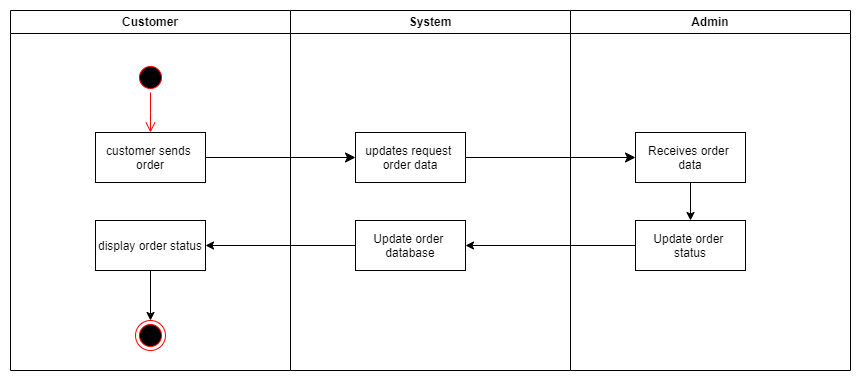

The diagram above was exported from draw.io. Its source (the exported page's mxGraphModel, read from the mxfile embedded in the PNG):
<mxGraphModel dx="1120" dy="468" grid="1" gridSize="10" guides="1" tooltips="1" connect="1" arrows="1" fold="1" page="1" pageScale="1" pageWidth="1169" pageHeight="826" background="none" math="0" shadow="0">
  <root>
    <mxCell id="eLFmR-0FtDURyEd3TtxD-0" />
    <mxCell id="eLFmR-0FtDURyEd3TtxD-1" parent="eLFmR-0FtDURyEd3TtxD-0" />
    <mxCell id="eLFmR-0FtDURyEd3TtxD-2" value="System" style="swimlane;whiteSpace=wrap" vertex="1" parent="eLFmR-0FtDURyEd3TtxD-1">
      <mxGeometry x="1000" y="120" width="280" height="360" as="geometry" />
    </mxCell>
    <mxCell id="eLFmR-0FtDURyEd3TtxD-17" value="updates request &#10;order data" style="" vertex="1" parent="eLFmR-0FtDURyEd3TtxD-2">
      <mxGeometry x="65" y="122" width="110" height="50" as="geometry" />
    </mxCell>
    <mxCell id="4Mv6-DAfRyhk6srtFUSg-8" value="Update order &#10;database" style="" vertex="1" parent="eLFmR-0FtDURyEd3TtxD-2">
      <mxGeometry x="65" y="210" width="110" height="50" as="geometry" />
    </mxCell>
    <mxCell id="eLFmR-0FtDURyEd3TtxD-9" value="Customer" style="swimlane;whiteSpace=wrap" vertex="1" parent="eLFmR-0FtDURyEd3TtxD-1">
      <mxGeometry x="720" y="120" width="280" height="360" as="geometry" />
    </mxCell>
    <mxCell id="eLFmR-0FtDURyEd3TtxD-11" value="" style="ellipse;shape=endState;fillColor=#000000;strokeColor=#ff0000" vertex="1" parent="eLFmR-0FtDURyEd3TtxD-9">
      <mxGeometry x="125" y="310" width="30" height="30" as="geometry" />
    </mxCell>
    <mxCell id="eLFmR-0FtDURyEd3TtxD-13" value="" style="ellipse;shape=startState;fillColor=#000000;strokeColor=#ff0000;" vertex="1" parent="eLFmR-0FtDURyEd3TtxD-9">
      <mxGeometry x="125" y="52" width="30" height="30" as="geometry" />
    </mxCell>
    <mxCell id="eLFmR-0FtDURyEd3TtxD-15" value="customer sends &#10;order" style="" vertex="1" parent="eLFmR-0FtDURyEd3TtxD-9">
      <mxGeometry x="85" y="122" width="110" height="50" as="geometry" />
    </mxCell>
    <mxCell id="eLFmR-0FtDURyEd3TtxD-16" value="" style="edgeStyle=elbowEdgeStyle;elbow=horizontal;verticalAlign=bottom;endArrow=open;endSize=8;strokeColor=#FF0000;endFill=1;rounded=0" edge="1" parent="eLFmR-0FtDURyEd3TtxD-9" source="eLFmR-0FtDURyEd3TtxD-13" target="eLFmR-0FtDURyEd3TtxD-15">
      <mxGeometry x="-460" y="40" as="geometry">
        <mxPoint x="-445" y="110" as="targetPoint" />
      </mxGeometry>
    </mxCell>
    <mxCell id="4Mv6-DAfRyhk6srtFUSg-13" style="edgeStyle=orthogonalEdgeStyle;rounded=0;orthogonalLoop=1;jettySize=auto;html=1;exitX=0.5;exitY=1;exitDx=0;exitDy=0;entryX=0.5;entryY=0;entryDx=0;entryDy=0;" edge="1" parent="eLFmR-0FtDURyEd3TtxD-9" source="4Mv6-DAfRyhk6srtFUSg-10" target="eLFmR-0FtDURyEd3TtxD-11">
      <mxGeometry relative="1" as="geometry" />
    </mxCell>
    <mxCell id="4Mv6-DAfRyhk6srtFUSg-10" value="display order status" style="" vertex="1" parent="eLFmR-0FtDURyEd3TtxD-9">
      <mxGeometry x="85" y="210" width="110" height="50" as="geometry" />
    </mxCell>
    <mxCell id="4Mv6-DAfRyhk6srtFUSg-0" value="Admin" style="swimlane;whiteSpace=wrap" vertex="1" parent="eLFmR-0FtDURyEd3TtxD-1">
      <mxGeometry x="1280" y="120" width="280" height="360" as="geometry" />
    </mxCell>
    <mxCell id="4Mv6-DAfRyhk6srtFUSg-7" style="edgeStyle=orthogonalEdgeStyle;rounded=0;orthogonalLoop=1;jettySize=auto;html=1;exitX=0.5;exitY=1;exitDx=0;exitDy=0;entryX=0.5;entryY=0;entryDx=0;entryDy=0;" edge="1" parent="4Mv6-DAfRyhk6srtFUSg-0" source="eLFmR-0FtDURyEd3TtxD-4" target="4Mv6-DAfRyhk6srtFUSg-2">
      <mxGeometry relative="1" as="geometry" />
    </mxCell>
    <mxCell id="eLFmR-0FtDURyEd3TtxD-4" value="Receives order &#10;data" style="" vertex="1" parent="4Mv6-DAfRyhk6srtFUSg-0">
      <mxGeometry x="65" y="122" width="110" height="50" as="geometry" />
    </mxCell>
    <mxCell id="4Mv6-DAfRyhk6srtFUSg-2" value="Update order &#10;status" style="" vertex="1" parent="4Mv6-DAfRyhk6srtFUSg-0">
      <mxGeometry x="65" y="210" width="110" height="50" as="geometry" />
    </mxCell>
    <mxCell id="eLFmR-0FtDURyEd3TtxD-14" value="" style="edgeStyle=none;curved=1;rounded=0;orthogonalLoop=1;jettySize=auto;html=1;fontSize=12;startSize=8;endSize=8;" edge="1" parent="eLFmR-0FtDURyEd3TtxD-1" source="eLFmR-0FtDURyEd3TtxD-15" target="eLFmR-0FtDURyEd3TtxD-17">
      <mxGeometry relative="1" as="geometry" />
    </mxCell>
    <mxCell id="eLFmR-0FtDURyEd3TtxD-20" style="edgeStyle=none;curved=1;rounded=0;orthogonalLoop=1;jettySize=auto;html=1;exitX=1;exitY=0.5;exitDx=0;exitDy=0;entryX=0;entryY=0.5;entryDx=0;entryDy=0;fontSize=12;startSize=8;endSize=8;" edge="1" parent="eLFmR-0FtDURyEd3TtxD-1" source="eLFmR-0FtDURyEd3TtxD-17" target="eLFmR-0FtDURyEd3TtxD-4">
      <mxGeometry relative="1" as="geometry" />
    </mxCell>
    <mxCell id="4Mv6-DAfRyhk6srtFUSg-9" value="" style="edgeStyle=orthogonalEdgeStyle;rounded=0;orthogonalLoop=1;jettySize=auto;html=1;" edge="1" parent="eLFmR-0FtDURyEd3TtxD-1" source="4Mv6-DAfRyhk6srtFUSg-2" target="4Mv6-DAfRyhk6srtFUSg-8">
      <mxGeometry relative="1" as="geometry" />
    </mxCell>
    <mxCell id="4Mv6-DAfRyhk6srtFUSg-11" value="" style="edgeStyle=orthogonalEdgeStyle;rounded=0;orthogonalLoop=1;jettySize=auto;html=1;" edge="1" parent="eLFmR-0FtDURyEd3TtxD-1" source="4Mv6-DAfRyhk6srtFUSg-8" target="4Mv6-DAfRyhk6srtFUSg-10">
      <mxGeometry relative="1" as="geometry" />
    </mxCell>
  </root>
</mxGraphModel>